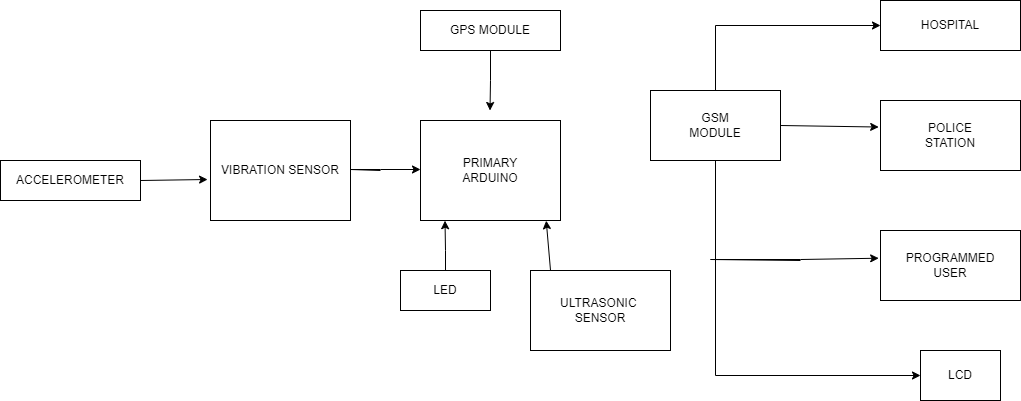

The diagram above was exported from draw.io. Its source (the exported page's mxGraphModel, read from the mxfile embedded in the PNG):
<mxGraphModel dx="1108" dy="553" grid="1" gridSize="10" guides="1" tooltips="1" connect="1" arrows="1" fold="1" page="1" pageScale="1.5" pageWidth="1169" pageHeight="826" background="none" math="0" shadow="0">
  <root>
    <mxCell id="0" style=";html=1;" />
    <mxCell id="1" style=";html=1;" parent="0" />
    <mxCell id="yUi0VqxxnQpXStBY7K3K-18" value="" style="endArrow=classic;html=1;rounded=0;entryX=0.898;entryY=1.002;entryDx=0;entryDy=0;entryPerimeter=0;exitX=0.143;exitY=0;exitDx=0;exitDy=0;exitPerimeter=0;" parent="1" source="yUi0VqxxnQpXStBY7K3K-6" target="yUi0VqxxnQpXStBY7K3K-3" edge="1">
      <mxGeometry width="50" height="50" relative="1" as="geometry">
        <mxPoint x="720" y="290" as="sourcePoint" />
        <mxPoint x="719.5" y="240.20000000000005" as="targetPoint" />
        <Array as="points" />
      </mxGeometry>
    </mxCell>
    <object label="ACCELEROMETER" ACCELEROMETER="" id="yUi0VqxxnQpXStBY7K3K-1">
      <mxCell style="rounded=0;whiteSpace=wrap;html=1;" parent="1" vertex="1">
        <mxGeometry x="200" y="200" width="140" height="40" as="geometry" />
      </mxCell>
    </object>
    <mxCell id="yUi0VqxxnQpXStBY7K3K-2" value="VIBRATION SENSOR" style="rounded=0;whiteSpace=wrap;html=1;" parent="1" vertex="1">
      <mxGeometry x="410" y="160" width="140" height="100" as="geometry" />
    </mxCell>
    <mxCell id="yUi0VqxxnQpXStBY7K3K-3" value="PRIMARY&lt;br&gt;ARDUINO" style="rounded=0;whiteSpace=wrap;html=1;" parent="1" vertex="1">
      <mxGeometry x="620" y="160" width="140" height="100" as="geometry" />
    </mxCell>
    <mxCell id="yUi0VqxxnQpXStBY7K3K-19" style="edgeStyle=orthogonalEdgeStyle;rounded=0;orthogonalLoop=1;jettySize=auto;html=1;exitX=0.5;exitY=1;exitDx=0;exitDy=0;" parent="1" source="yUi0VqxxnQpXStBY7K3K-4" edge="1">
      <mxGeometry relative="1" as="geometry">
        <mxPoint x="689.5" y="150" as="targetPoint" />
      </mxGeometry>
    </mxCell>
    <mxCell id="yUi0VqxxnQpXStBY7K3K-4" value="GPS MODULE" style="rounded=0;whiteSpace=wrap;html=1;" parent="1" vertex="1">
      <mxGeometry x="620" y="50" width="140" height="40" as="geometry" />
    </mxCell>
    <mxCell id="yUi0VqxxnQpXStBY7K3K-5" value="LED" style="rounded=0;whiteSpace=wrap;html=1;" parent="1" vertex="1">
      <mxGeometry x="600" y="310" width="90" height="40" as="geometry" />
    </mxCell>
    <mxCell id="yUi0VqxxnQpXStBY7K3K-6" value="ULTRASONIC&amp;nbsp;&lt;br&gt;SENSOR" style="rounded=0;whiteSpace=wrap;html=1;" parent="1" vertex="1">
      <mxGeometry x="730" y="310" width="140" height="80" as="geometry" />
    </mxCell>
    <mxCell id="yUi0VqxxnQpXStBY7K3K-12" value="" style="endArrow=classic;html=1;rounded=0;entryX=-0.021;entryY=0.59;entryDx=0;entryDy=0;entryPerimeter=0;exitX=1;exitY=0.5;exitDx=0;exitDy=0;" parent="1" source="yUi0VqxxnQpXStBY7K3K-1" target="yUi0VqxxnQpXStBY7K3K-2" edge="1">
      <mxGeometry width="50" height="50" relative="1" as="geometry">
        <mxPoint x="670" y="300" as="sourcePoint" />
        <mxPoint x="370" y="280" as="targetPoint" />
      </mxGeometry>
    </mxCell>
    <mxCell id="yUi0VqxxnQpXStBY7K3K-13" value="" style="endArrow=classic;html=1;rounded=0;exitX=1;exitY=0.5;exitDx=0;exitDy=0;" parent="1" edge="1">
      <mxGeometry width="50" height="50" relative="1" as="geometry">
        <mxPoint x="580" y="210" as="sourcePoint" />
        <mxPoint x="620" y="209" as="targetPoint" />
        <Array as="points">
          <mxPoint x="550" y="209" />
          <mxPoint x="580" y="209" />
        </Array>
      </mxGeometry>
    </mxCell>
    <mxCell id="yUi0VqxxnQpXStBY7K3K-15" value="" style="endArrow=classic;html=1;rounded=0;entryX=0.175;entryY=1.002;entryDx=0;entryDy=0;entryPerimeter=0;" parent="1" target="yUi0VqxxnQpXStBY7K3K-3" edge="1">
      <mxGeometry width="50" height="50" relative="1" as="geometry">
        <mxPoint x="645" y="310" as="sourcePoint" />
        <mxPoint x="717.06" y="289.0000000000001" as="targetPoint" />
        <Array as="points">
          <mxPoint x="645" y="290" />
        </Array>
      </mxGeometry>
    </mxCell>
    <mxCell id="yUi0VqxxnQpXStBY7K3K-26" style="edgeStyle=orthogonalEdgeStyle;rounded=0;orthogonalLoop=1;jettySize=auto;html=1;exitX=0.5;exitY=1;exitDx=0;exitDy=0;entryX=0;entryY=0.5;entryDx=0;entryDy=0;" parent="1" source="yUi0VqxxnQpXStBY7K3K-20" target="yUi0VqxxnQpXStBY7K3K-24" edge="1">
      <mxGeometry relative="1" as="geometry">
        <Array as="points">
          <mxPoint x="915" y="415" />
        </Array>
      </mxGeometry>
    </mxCell>
    <mxCell id="yUi0VqxxnQpXStBY7K3K-27" style="edgeStyle=orthogonalEdgeStyle;rounded=0;orthogonalLoop=1;jettySize=auto;html=1;exitX=0.5;exitY=0;exitDx=0;exitDy=0;entryX=0;entryY=0.5;entryDx=0;entryDy=0;" parent="1" source="yUi0VqxxnQpXStBY7K3K-20" target="yUi0VqxxnQpXStBY7K3K-21" edge="1">
      <mxGeometry relative="1" as="geometry" />
    </mxCell>
    <mxCell id="yUi0VqxxnQpXStBY7K3K-20" value="GSM&lt;br&gt;MODULE" style="rounded=0;whiteSpace=wrap;html=1;" parent="1" vertex="1">
      <mxGeometry x="850" y="130" width="130" height="70" as="geometry" />
    </mxCell>
    <mxCell id="yUi0VqxxnQpXStBY7K3K-21" value="HOSPITAL" style="rounded=0;whiteSpace=wrap;html=1;" parent="1" vertex="1">
      <mxGeometry x="1080" y="40" width="140" height="50" as="geometry" />
    </mxCell>
    <mxCell id="yUi0VqxxnQpXStBY7K3K-22" value="POLICE&lt;br&gt;STATION" style="rounded=0;whiteSpace=wrap;html=1;" parent="1" vertex="1">
      <mxGeometry x="1080" y="140" width="140" height="70" as="geometry" />
    </mxCell>
    <mxCell id="yUi0VqxxnQpXStBY7K3K-23" value="PROGRAMMED&lt;br&gt;USER" style="rounded=0;whiteSpace=wrap;html=1;" parent="1" vertex="1">
      <mxGeometry x="1080" y="270" width="140" height="70" as="geometry" />
    </mxCell>
    <mxCell id="yUi0VqxxnQpXStBY7K3K-24" value="LCD" style="rounded=0;whiteSpace=wrap;html=1;" parent="1" vertex="1">
      <mxGeometry x="1120" y="390" width="80" height="50" as="geometry" />
    </mxCell>
    <mxCell id="yUi0VqxxnQpXStBY7K3K-25" value="" style="endArrow=classic;html=1;rounded=0;exitX=1;exitY=0.5;exitDx=0;exitDy=0;entryX=-0.013;entryY=0.379;entryDx=0;entryDy=0;entryPerimeter=0;" parent="1" source="yUi0VqxxnQpXStBY7K3K-20" target="yUi0VqxxnQpXStBY7K3K-22" edge="1">
      <mxGeometry width="50" height="50" relative="1" as="geometry">
        <mxPoint x="1040" y="170" as="sourcePoint" />
        <mxPoint x="1060" y="165" as="targetPoint" />
      </mxGeometry>
    </mxCell>
    <mxCell id="yUi0VqxxnQpXStBY7K3K-29" value="" style="endArrow=classic;html=1;rounded=0;exitX=1;exitY=0.5;exitDx=0;exitDy=0;entryX=-0.013;entryY=0.396;entryDx=0;entryDy=0;entryPerimeter=0;" parent="1" target="yUi0VqxxnQpXStBY7K3K-23" edge="1">
      <mxGeometry width="50" height="50" relative="1" as="geometry">
        <mxPoint x="1000" y="300" as="sourcePoint" />
        <mxPoint x="1040" y="299" as="targetPoint" />
        <Array as="points">
          <mxPoint x="910" y="299" />
          <mxPoint x="1000" y="299" />
        </Array>
      </mxGeometry>
    </mxCell>
  </root>
</mxGraphModel>